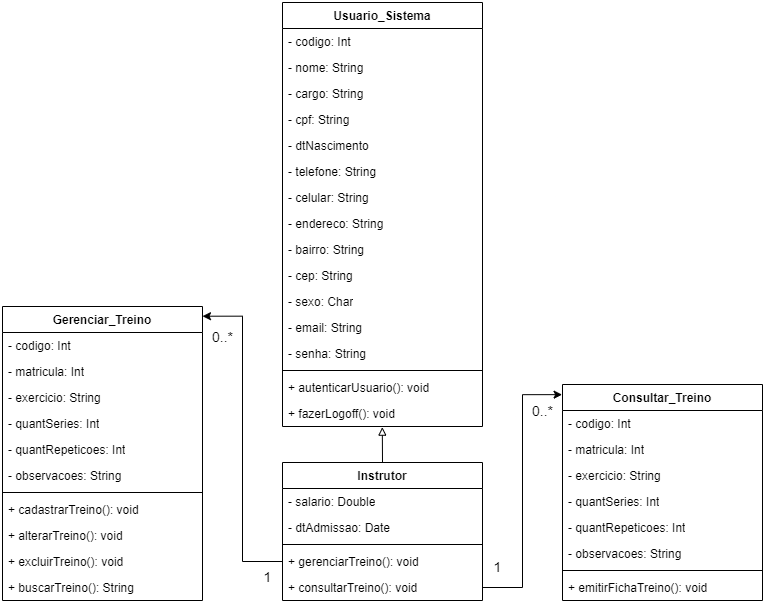

The diagram above was exported from draw.io. Its source (the exported page's mxGraphModel, read from the mxfile embedded in the PNG):
<mxGraphModel dx="1467" dy="810" grid="1" gridSize="10" guides="1" tooltips="1" connect="1" arrows="1" fold="1" page="1" pageScale="1" pageWidth="827" pageHeight="1169" math="0" shadow="0">
  <root>
    <mxCell id="0" />
    <mxCell id="1" parent="0" />
    <mxCell id="8IFQARQqPq-WnrFFhA1T-14" value="Instrutor" style="swimlane;fontStyle=1;align=center;verticalAlign=top;childLayout=stackLayout;horizontal=1;startSize=26;horizontalStack=0;resizeParent=1;resizeParentMax=0;resizeLast=0;collapsible=1;marginBottom=0;whiteSpace=wrap;html=1;" parent="1" vertex="1">
      <mxGeometry x="320" y="460" width="200" height="138" as="geometry" />
    </mxCell>
    <mxCell id="8IFQARQqPq-WnrFFhA1T-28" value="- salario: Double" style="text;strokeColor=none;fillColor=none;align=left;verticalAlign=top;spacingLeft=4;spacingRight=4;overflow=hidden;rotatable=0;points=[[0,0.5],[1,0.5]];portConstraint=eastwest;whiteSpace=wrap;html=1;" parent="8IFQARQqPq-WnrFFhA1T-14" vertex="1">
      <mxGeometry y="26" width="200" height="26" as="geometry" />
    </mxCell>
    <mxCell id="8IFQARQqPq-WnrFFhA1T-31" value="- dtAdmissao: Date" style="text;strokeColor=none;fillColor=none;align=left;verticalAlign=top;spacingLeft=4;spacingRight=4;overflow=hidden;rotatable=0;points=[[0,0.5],[1,0.5]];portConstraint=eastwest;whiteSpace=wrap;html=1;" parent="8IFQARQqPq-WnrFFhA1T-14" vertex="1">
      <mxGeometry y="52" width="200" height="26" as="geometry" />
    </mxCell>
    <mxCell id="8IFQARQqPq-WnrFFhA1T-16" value="" style="line;strokeWidth=1;fillColor=none;align=left;verticalAlign=middle;spacingTop=-1;spacingLeft=3;spacingRight=3;rotatable=0;labelPosition=right;points=[];portConstraint=eastwest;strokeColor=inherit;" parent="8IFQARQqPq-WnrFFhA1T-14" vertex="1">
      <mxGeometry y="78" width="200" height="8" as="geometry" />
    </mxCell>
    <mxCell id="8IFQARQqPq-WnrFFhA1T-17" value="+ gerenciarTreino(): void" style="text;strokeColor=none;fillColor=none;align=left;verticalAlign=top;spacingLeft=4;spacingRight=4;overflow=hidden;rotatable=0;points=[[0,0.5],[1,0.5]];portConstraint=eastwest;whiteSpace=wrap;html=1;" parent="8IFQARQqPq-WnrFFhA1T-14" vertex="1">
      <mxGeometry y="86" width="200" height="26" as="geometry" />
    </mxCell>
    <mxCell id="8IFQARQqPq-WnrFFhA1T-32" value="+ consultarTreino(): void" style="text;strokeColor=none;fillColor=none;align=left;verticalAlign=top;spacingLeft=4;spacingRight=4;overflow=hidden;rotatable=0;points=[[0,0.5],[1,0.5]];portConstraint=eastwest;whiteSpace=wrap;html=1;" parent="8IFQARQqPq-WnrFFhA1T-14" vertex="1">
      <mxGeometry y="112" width="200" height="26" as="geometry" />
    </mxCell>
    <mxCell id="8IFQARQqPq-WnrFFhA1T-77" value="1" style="text;html=1;align=center;verticalAlign=middle;resizable=0;points=[];autosize=1;strokeColor=none;fillColor=none;fontSize=14;" parent="1" vertex="1">
      <mxGeometry x="290" y="560" width="30" height="30" as="geometry" />
    </mxCell>
    <mxCell id="8IFQARQqPq-WnrFFhA1T-78" value="0..*" style="text;html=1;align=center;verticalAlign=middle;resizable=0;points=[];autosize=1;strokeColor=none;fillColor=none;fontSize=14;" parent="1" vertex="1">
      <mxGeometry x="240" y="320" width="40" height="30" as="geometry" />
    </mxCell>
    <mxCell id="8IFQARQqPq-WnrFFhA1T-80" value="1" style="text;html=1;align=center;verticalAlign=middle;resizable=0;points=[];autosize=1;strokeColor=none;fillColor=none;fontSize=14;" parent="1" vertex="1">
      <mxGeometry x="520" y="550" width="30" height="30" as="geometry" />
    </mxCell>
    <mxCell id="8IFQARQqPq-WnrFFhA1T-81" value="0..*" style="text;html=1;align=center;verticalAlign=middle;resizable=0;points=[];autosize=1;strokeColor=none;fillColor=none;fontSize=14;" parent="1" vertex="1">
      <mxGeometry x="560" y="394" width="40" height="30" as="geometry" />
    </mxCell>
    <mxCell id="8IFQARQqPq-WnrFFhA1T-88" value="Gerenciar_Treino" style="swimlane;fontStyle=1;align=center;verticalAlign=top;childLayout=stackLayout;horizontal=1;startSize=26;horizontalStack=0;resizeParent=1;resizeParentMax=0;resizeLast=0;collapsible=1;marginBottom=0;whiteSpace=wrap;html=1;" parent="1" vertex="1">
      <mxGeometry x="40" y="304" width="200" height="294" as="geometry" />
    </mxCell>
    <mxCell id="8IFQARQqPq-WnrFFhA1T-89" value="- codigo: Int" style="text;strokeColor=none;fillColor=none;align=left;verticalAlign=top;spacingLeft=4;spacingRight=4;overflow=hidden;rotatable=0;points=[[0,0.5],[1,0.5]];portConstraint=eastwest;whiteSpace=wrap;html=1;" parent="8IFQARQqPq-WnrFFhA1T-88" vertex="1">
      <mxGeometry y="26" width="200" height="26" as="geometry" />
    </mxCell>
    <mxCell id="8IFQARQqPq-WnrFFhA1T-96" value="- matricula: Int" style="text;strokeColor=none;fillColor=none;align=left;verticalAlign=top;spacingLeft=4;spacingRight=4;overflow=hidden;rotatable=0;points=[[0,0.5],[1,0.5]];portConstraint=eastwest;whiteSpace=wrap;html=1;" parent="8IFQARQqPq-WnrFFhA1T-88" vertex="1">
      <mxGeometry y="52" width="200" height="26" as="geometry" />
    </mxCell>
    <mxCell id="8IFQARQqPq-WnrFFhA1T-97" value="- exercicio: String" style="text;strokeColor=none;fillColor=none;align=left;verticalAlign=top;spacingLeft=4;spacingRight=4;overflow=hidden;rotatable=0;points=[[0,0.5],[1,0.5]];portConstraint=eastwest;whiteSpace=wrap;html=1;" parent="8IFQARQqPq-WnrFFhA1T-88" vertex="1">
      <mxGeometry y="78" width="200" height="26" as="geometry" />
    </mxCell>
    <mxCell id="8IFQARQqPq-WnrFFhA1T-98" value="- quantSeries: Int" style="text;strokeColor=none;fillColor=none;align=left;verticalAlign=top;spacingLeft=4;spacingRight=4;overflow=hidden;rotatable=0;points=[[0,0.5],[1,0.5]];portConstraint=eastwest;whiteSpace=wrap;html=1;" parent="8IFQARQqPq-WnrFFhA1T-88" vertex="1">
      <mxGeometry y="104" width="200" height="26" as="geometry" />
    </mxCell>
    <mxCell id="8IFQARQqPq-WnrFFhA1T-99" value="- quantRepeticoes: Int" style="text;strokeColor=none;fillColor=none;align=left;verticalAlign=top;spacingLeft=4;spacingRight=4;overflow=hidden;rotatable=0;points=[[0,0.5],[1,0.5]];portConstraint=eastwest;whiteSpace=wrap;html=1;" parent="8IFQARQqPq-WnrFFhA1T-88" vertex="1">
      <mxGeometry y="130" width="200" height="26" as="geometry" />
    </mxCell>
    <mxCell id="8IFQARQqPq-WnrFFhA1T-100" value="- observacoes: String" style="text;strokeColor=none;fillColor=none;align=left;verticalAlign=top;spacingLeft=4;spacingRight=4;overflow=hidden;rotatable=0;points=[[0,0.5],[1,0.5]];portConstraint=eastwest;whiteSpace=wrap;html=1;" parent="8IFQARQqPq-WnrFFhA1T-88" vertex="1">
      <mxGeometry y="156" width="200" height="26" as="geometry" />
    </mxCell>
    <mxCell id="8IFQARQqPq-WnrFFhA1T-90" value="" style="line;strokeWidth=1;fillColor=none;align=left;verticalAlign=middle;spacingTop=-1;spacingLeft=3;spacingRight=3;rotatable=0;labelPosition=right;points=[];portConstraint=eastwest;strokeColor=inherit;" parent="8IFQARQqPq-WnrFFhA1T-88" vertex="1">
      <mxGeometry y="182" width="200" height="8" as="geometry" />
    </mxCell>
    <mxCell id="8IFQARQqPq-WnrFFhA1T-91" value="+ cadastrarTreino(): void" style="text;strokeColor=none;fillColor=none;align=left;verticalAlign=top;spacingLeft=4;spacingRight=4;overflow=hidden;rotatable=0;points=[[0,0.5],[1,0.5]];portConstraint=eastwest;whiteSpace=wrap;html=1;" parent="8IFQARQqPq-WnrFFhA1T-88" vertex="1">
      <mxGeometry y="190" width="200" height="26" as="geometry" />
    </mxCell>
    <mxCell id="8IFQARQqPq-WnrFFhA1T-101" value="+ alterarTreino(): void" style="text;strokeColor=none;fillColor=none;align=left;verticalAlign=top;spacingLeft=4;spacingRight=4;overflow=hidden;rotatable=0;points=[[0,0.5],[1,0.5]];portConstraint=eastwest;whiteSpace=wrap;html=1;" parent="8IFQARQqPq-WnrFFhA1T-88" vertex="1">
      <mxGeometry y="216" width="200" height="26" as="geometry" />
    </mxCell>
    <mxCell id="8IFQARQqPq-WnrFFhA1T-102" value="+ excluirTreino(): void" style="text;strokeColor=none;fillColor=none;align=left;verticalAlign=top;spacingLeft=4;spacingRight=4;overflow=hidden;rotatable=0;points=[[0,0.5],[1,0.5]];portConstraint=eastwest;whiteSpace=wrap;html=1;" parent="8IFQARQqPq-WnrFFhA1T-88" vertex="1">
      <mxGeometry y="242" width="200" height="26" as="geometry" />
    </mxCell>
    <mxCell id="8IFQARQqPq-WnrFFhA1T-103" value="+ buscarTreino(): String" style="text;strokeColor=none;fillColor=none;align=left;verticalAlign=top;spacingLeft=4;spacingRight=4;overflow=hidden;rotatable=0;points=[[0,0.5],[1,0.5]];portConstraint=eastwest;whiteSpace=wrap;html=1;" parent="8IFQARQqPq-WnrFFhA1T-88" vertex="1">
      <mxGeometry y="268" width="200" height="26" as="geometry" />
    </mxCell>
    <mxCell id="8IFQARQqPq-WnrFFhA1T-92" value="Consultar_Treino" style="swimlane;fontStyle=1;align=center;verticalAlign=top;childLayout=stackLayout;horizontal=1;startSize=26;horizontalStack=0;resizeParent=1;resizeParentMax=0;resizeLast=0;collapsible=1;marginBottom=0;whiteSpace=wrap;html=1;" parent="1" vertex="1">
      <mxGeometry x="600" y="382" width="200" height="216" as="geometry" />
    </mxCell>
    <mxCell id="8IFQARQqPq-WnrFFhA1T-93" value="- codigo: Int" style="text;strokeColor=none;fillColor=none;align=left;verticalAlign=top;spacingLeft=4;spacingRight=4;overflow=hidden;rotatable=0;points=[[0,0.5],[1,0.5]];portConstraint=eastwest;whiteSpace=wrap;html=1;" parent="8IFQARQqPq-WnrFFhA1T-92" vertex="1">
      <mxGeometry y="26" width="200" height="26" as="geometry" />
    </mxCell>
    <mxCell id="8IFQARQqPq-WnrFFhA1T-107" value="- matricula: Int" style="text;strokeColor=none;fillColor=none;align=left;verticalAlign=top;spacingLeft=4;spacingRight=4;overflow=hidden;rotatable=0;points=[[0,0.5],[1,0.5]];portConstraint=eastwest;whiteSpace=wrap;html=1;" parent="8IFQARQqPq-WnrFFhA1T-92" vertex="1">
      <mxGeometry y="52" width="200" height="26" as="geometry" />
    </mxCell>
    <mxCell id="8IFQARQqPq-WnrFFhA1T-108" value="- exercicio: String" style="text;strokeColor=none;fillColor=none;align=left;verticalAlign=top;spacingLeft=4;spacingRight=4;overflow=hidden;rotatable=0;points=[[0,0.5],[1,0.5]];portConstraint=eastwest;whiteSpace=wrap;html=1;" parent="8IFQARQqPq-WnrFFhA1T-92" vertex="1">
      <mxGeometry y="78" width="200" height="26" as="geometry" />
    </mxCell>
    <mxCell id="8IFQARQqPq-WnrFFhA1T-109" value="- quantSeries: Int" style="text;strokeColor=none;fillColor=none;align=left;verticalAlign=top;spacingLeft=4;spacingRight=4;overflow=hidden;rotatable=0;points=[[0,0.5],[1,0.5]];portConstraint=eastwest;whiteSpace=wrap;html=1;" parent="8IFQARQqPq-WnrFFhA1T-92" vertex="1">
      <mxGeometry y="104" width="200" height="26" as="geometry" />
    </mxCell>
    <mxCell id="8IFQARQqPq-WnrFFhA1T-110" value="- quantRepeticoes: Int" style="text;strokeColor=none;fillColor=none;align=left;verticalAlign=top;spacingLeft=4;spacingRight=4;overflow=hidden;rotatable=0;points=[[0,0.5],[1,0.5]];portConstraint=eastwest;whiteSpace=wrap;html=1;" parent="8IFQARQqPq-WnrFFhA1T-92" vertex="1">
      <mxGeometry y="130" width="200" height="26" as="geometry" />
    </mxCell>
    <mxCell id="8IFQARQqPq-WnrFFhA1T-111" value="- observacoes: String" style="text;strokeColor=none;fillColor=none;align=left;verticalAlign=top;spacingLeft=4;spacingRight=4;overflow=hidden;rotatable=0;points=[[0,0.5],[1,0.5]];portConstraint=eastwest;whiteSpace=wrap;html=1;" parent="8IFQARQqPq-WnrFFhA1T-92" vertex="1">
      <mxGeometry y="156" width="200" height="26" as="geometry" />
    </mxCell>
    <mxCell id="8IFQARQqPq-WnrFFhA1T-94" value="" style="line;strokeWidth=1;fillColor=none;align=left;verticalAlign=middle;spacingTop=-1;spacingLeft=3;spacingRight=3;rotatable=0;labelPosition=right;points=[];portConstraint=eastwest;strokeColor=inherit;" parent="8IFQARQqPq-WnrFFhA1T-92" vertex="1">
      <mxGeometry y="182" width="200" height="8" as="geometry" />
    </mxCell>
    <mxCell id="8IFQARQqPq-WnrFFhA1T-95" value="+ emitirFichaTreino(): void" style="text;strokeColor=none;fillColor=none;align=left;verticalAlign=top;spacingLeft=4;spacingRight=4;overflow=hidden;rotatable=0;points=[[0,0.5],[1,0.5]];portConstraint=eastwest;whiteSpace=wrap;html=1;" parent="8IFQARQqPq-WnrFFhA1T-92" vertex="1">
      <mxGeometry y="190" width="200" height="26" as="geometry" />
    </mxCell>
    <mxCell id="8IFQARQqPq-WnrFFhA1T-105" style="edgeStyle=orthogonalEdgeStyle;rounded=0;orthogonalLoop=1;jettySize=auto;html=1;entryX=1;entryY=0.033;entryDx=0;entryDy=0;entryPerimeter=0;" parent="1" source="8IFQARQqPq-WnrFFhA1T-17" target="8IFQARQqPq-WnrFFhA1T-88" edge="1">
      <mxGeometry relative="1" as="geometry" />
    </mxCell>
    <mxCell id="8IFQARQqPq-WnrFFhA1T-106" style="edgeStyle=orthogonalEdgeStyle;rounded=0;orthogonalLoop=1;jettySize=auto;html=1;exitX=1;exitY=0.5;exitDx=0;exitDy=0;entryX=-0.002;entryY=0.047;entryDx=0;entryDy=0;entryPerimeter=0;" parent="1" source="8IFQARQqPq-WnrFFhA1T-32" target="8IFQARQqPq-WnrFFhA1T-92" edge="1">
      <mxGeometry relative="1" as="geometry" />
    </mxCell>
    <mxCell id="RuPjCH7boxEZhFAvlWY7-17" value="Usuario_Sistema" style="swimlane;fontStyle=1;align=center;verticalAlign=top;childLayout=stackLayout;horizontal=1;startSize=26;horizontalStack=0;resizeParent=1;resizeParentMax=0;resizeLast=0;collapsible=1;marginBottom=0;whiteSpace=wrap;html=1;" vertex="1" parent="1">
      <mxGeometry x="320" width="200" height="424" as="geometry" />
    </mxCell>
    <mxCell id="RuPjCH7boxEZhFAvlWY7-18" value="- codigo: Int" style="text;strokeColor=none;fillColor=none;align=left;verticalAlign=top;spacingLeft=4;spacingRight=4;overflow=hidden;rotatable=0;points=[[0,0.5],[1,0.5]];portConstraint=eastwest;whiteSpace=wrap;html=1;" vertex="1" parent="RuPjCH7boxEZhFAvlWY7-17">
      <mxGeometry y="26" width="200" height="26" as="geometry" />
    </mxCell>
    <mxCell id="RuPjCH7boxEZhFAvlWY7-19" value="- nome: String" style="text;strokeColor=none;fillColor=none;align=left;verticalAlign=top;spacingLeft=4;spacingRight=4;overflow=hidden;rotatable=0;points=[[0,0.5],[1,0.5]];portConstraint=eastwest;whiteSpace=wrap;html=1;" vertex="1" parent="RuPjCH7boxEZhFAvlWY7-17">
      <mxGeometry y="52" width="200" height="26" as="geometry" />
    </mxCell>
    <mxCell id="RuPjCH7boxEZhFAvlWY7-20" value="- cargo: String" style="text;strokeColor=none;fillColor=none;align=left;verticalAlign=top;spacingLeft=4;spacingRight=4;overflow=hidden;rotatable=0;points=[[0,0.5],[1,0.5]];portConstraint=eastwest;whiteSpace=wrap;html=1;" vertex="1" parent="RuPjCH7boxEZhFAvlWY7-17">
      <mxGeometry y="78" width="200" height="26" as="geometry" />
    </mxCell>
    <mxCell id="RuPjCH7boxEZhFAvlWY7-21" value="- cpf: String" style="text;strokeColor=none;fillColor=none;align=left;verticalAlign=top;spacingLeft=4;spacingRight=4;overflow=hidden;rotatable=0;points=[[0,0.5],[1,0.5]];portConstraint=eastwest;whiteSpace=wrap;html=1;" vertex="1" parent="RuPjCH7boxEZhFAvlWY7-17">
      <mxGeometry y="104" width="200" height="26" as="geometry" />
    </mxCell>
    <mxCell id="RuPjCH7boxEZhFAvlWY7-22" value="- dtNascimento" style="text;strokeColor=none;fillColor=none;align=left;verticalAlign=top;spacingLeft=4;spacingRight=4;overflow=hidden;rotatable=0;points=[[0,0.5],[1,0.5]];portConstraint=eastwest;whiteSpace=wrap;html=1;" vertex="1" parent="RuPjCH7boxEZhFAvlWY7-17">
      <mxGeometry y="130" width="200" height="26" as="geometry" />
    </mxCell>
    <mxCell id="RuPjCH7boxEZhFAvlWY7-23" value="- telefone: String" style="text;strokeColor=none;fillColor=none;align=left;verticalAlign=top;spacingLeft=4;spacingRight=4;overflow=hidden;rotatable=0;points=[[0,0.5],[1,0.5]];portConstraint=eastwest;whiteSpace=wrap;html=1;" vertex="1" parent="RuPjCH7boxEZhFAvlWY7-17">
      <mxGeometry y="156" width="200" height="26" as="geometry" />
    </mxCell>
    <mxCell id="RuPjCH7boxEZhFAvlWY7-24" value="- celular: String" style="text;strokeColor=none;fillColor=none;align=left;verticalAlign=top;spacingLeft=4;spacingRight=4;overflow=hidden;rotatable=0;points=[[0,0.5],[1,0.5]];portConstraint=eastwest;whiteSpace=wrap;html=1;" vertex="1" parent="RuPjCH7boxEZhFAvlWY7-17">
      <mxGeometry y="182" width="200" height="26" as="geometry" />
    </mxCell>
    <mxCell id="RuPjCH7boxEZhFAvlWY7-25" value="- endereco: String" style="text;strokeColor=none;fillColor=none;align=left;verticalAlign=top;spacingLeft=4;spacingRight=4;overflow=hidden;rotatable=0;points=[[0,0.5],[1,0.5]];portConstraint=eastwest;whiteSpace=wrap;html=1;" vertex="1" parent="RuPjCH7boxEZhFAvlWY7-17">
      <mxGeometry y="208" width="200" height="26" as="geometry" />
    </mxCell>
    <mxCell id="RuPjCH7boxEZhFAvlWY7-26" value="- bairro: String" style="text;strokeColor=none;fillColor=none;align=left;verticalAlign=top;spacingLeft=4;spacingRight=4;overflow=hidden;rotatable=0;points=[[0,0.5],[1,0.5]];portConstraint=eastwest;whiteSpace=wrap;html=1;" vertex="1" parent="RuPjCH7boxEZhFAvlWY7-17">
      <mxGeometry y="234" width="200" height="26" as="geometry" />
    </mxCell>
    <mxCell id="RuPjCH7boxEZhFAvlWY7-27" value="- cep: String" style="text;strokeColor=none;fillColor=none;align=left;verticalAlign=top;spacingLeft=4;spacingRight=4;overflow=hidden;rotatable=0;points=[[0,0.5],[1,0.5]];portConstraint=eastwest;whiteSpace=wrap;html=1;" vertex="1" parent="RuPjCH7boxEZhFAvlWY7-17">
      <mxGeometry y="260" width="200" height="26" as="geometry" />
    </mxCell>
    <mxCell id="RuPjCH7boxEZhFAvlWY7-28" value="- sexo: Char" style="text;strokeColor=none;fillColor=none;align=left;verticalAlign=top;spacingLeft=4;spacingRight=4;overflow=hidden;rotatable=0;points=[[0,0.5],[1,0.5]];portConstraint=eastwest;whiteSpace=wrap;html=1;" vertex="1" parent="RuPjCH7boxEZhFAvlWY7-17">
      <mxGeometry y="286" width="200" height="26" as="geometry" />
    </mxCell>
    <mxCell id="RuPjCH7boxEZhFAvlWY7-29" value="- email: String" style="text;strokeColor=none;fillColor=none;align=left;verticalAlign=top;spacingLeft=4;spacingRight=4;overflow=hidden;rotatable=0;points=[[0,0.5],[1,0.5]];portConstraint=eastwest;whiteSpace=wrap;html=1;" vertex="1" parent="RuPjCH7boxEZhFAvlWY7-17">
      <mxGeometry y="312" width="200" height="26" as="geometry" />
    </mxCell>
    <mxCell id="RuPjCH7boxEZhFAvlWY7-30" value="- senha: String" style="text;strokeColor=none;fillColor=none;align=left;verticalAlign=top;spacingLeft=4;spacingRight=4;overflow=hidden;rotatable=0;points=[[0,0.5],[1,0.5]];portConstraint=eastwest;whiteSpace=wrap;html=1;" vertex="1" parent="RuPjCH7boxEZhFAvlWY7-17">
      <mxGeometry y="338" width="200" height="26" as="geometry" />
    </mxCell>
    <mxCell id="RuPjCH7boxEZhFAvlWY7-31" value="" style="line;strokeWidth=1;fillColor=none;align=left;verticalAlign=middle;spacingTop=-1;spacingLeft=3;spacingRight=3;rotatable=0;labelPosition=right;points=[];portConstraint=eastwest;strokeColor=inherit;" vertex="1" parent="RuPjCH7boxEZhFAvlWY7-17">
      <mxGeometry y="364" width="200" height="8" as="geometry" />
    </mxCell>
    <mxCell id="RuPjCH7boxEZhFAvlWY7-32" value="+ autenticarUsuario(): void" style="text;strokeColor=none;fillColor=none;align=left;verticalAlign=top;spacingLeft=4;spacingRight=4;overflow=hidden;rotatable=0;points=[[0,0.5],[1,0.5]];portConstraint=eastwest;whiteSpace=wrap;html=1;" vertex="1" parent="RuPjCH7boxEZhFAvlWY7-17">
      <mxGeometry y="372" width="200" height="26" as="geometry" />
    </mxCell>
    <mxCell id="RuPjCH7boxEZhFAvlWY7-35" value="+ fazerLogoff(): void" style="text;strokeColor=none;fillColor=none;align=left;verticalAlign=top;spacingLeft=4;spacingRight=4;overflow=hidden;rotatable=0;points=[[0,0.5],[1,0.5]];portConstraint=eastwest;whiteSpace=wrap;html=1;" vertex="1" parent="RuPjCH7boxEZhFAvlWY7-17">
      <mxGeometry y="398" width="200" height="26" as="geometry" />
    </mxCell>
    <mxCell id="RuPjCH7boxEZhFAvlWY7-34" value="" style="endArrow=block;html=1;rounded=0;exitX=0.5;exitY=0;exitDx=0;exitDy=0;endFill=0;entryX=0.499;entryY=1.025;entryDx=0;entryDy=0;entryPerimeter=0;" edge="1" parent="1" source="8IFQARQqPq-WnrFFhA1T-14" target="RuPjCH7boxEZhFAvlWY7-35">
      <mxGeometry width="50" height="50" relative="1" as="geometry">
        <mxPoint x="419.5800000000001" y="159.9999999999999" as="sourcePoint" />
        <mxPoint x="420" y="140" as="targetPoint" />
        <Array as="points" />
      </mxGeometry>
    </mxCell>
  </root>
</mxGraphModel>